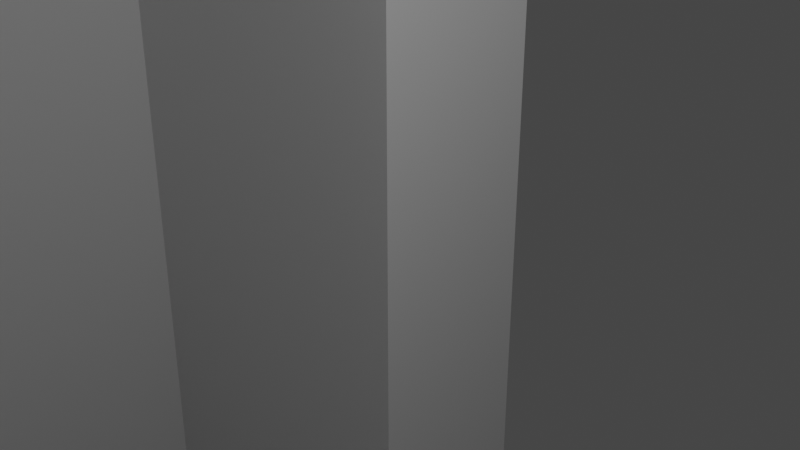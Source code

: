 # Source: frame-part-4.blend  (saved by Blender 3.6.13; exported with 4.5.12 LTS)
import bpy
from mathutils import Matrix  # noqa: F401  (used for matrix-valued properties, if any)

bpy.ops.wm.read_factory_settings(use_empty=True)
scene = bpy.context.scene
scene.name = 'Scene'

# ---- collections
col_collection = bpy.data.collections.new('Collection'); scene.collection.children.link(col_collection)

# ---- world
world_world = bpy.data.worlds.new('World'); scene.world = world_world
world_world.use_nodes = True; world_world.node_tree.nodes.clear()
_N = world_world.node_tree.nodes; _L = world_world.node_tree.links
n0 = _N.new('ShaderNodeOutputWorld'); n0.name = 'World Output'; n0.location = (300, 300)
n1 = _N.new('ShaderNodeBackground'); n1.name = 'Background'; n1.location = (10, 300)
n1.inputs[0].default_value = (0.05088, 0.05088, 0.05088, 1.0)
_L.new(n1.outputs[0], n0.inputs[0])
n0.is_active_output = True
world_world.color = (0.05088, 0.05088, 0.05088)
world_world.use_sun_shadow = False
world_world.sun_shadow_jitter_overblur = 0.0

# ---- cameras
cam_camera = bpy.data.cameras.new('Camera')
cam_camera.clip_end = 100.0
cam_camera.ortho_scale = 7.314

# ---- lights
light_light = bpy.data.lights.new('Light', 'POINT')
light_light.transmission_factor = 0.0
light_light.energy = 1000.0
light_light.shadow_soft_size = 0.1
light_light.shadow_maximum_resolution = 0.006
light_light.use_absolute_resolution = True

# ---- meshes
me_cube_008 = bpy.data.meshes.new('Cube.008')
me_cube_008.from_pydata([(-0.5, -0.5, -0.5), (-0.5, -0.5, 0.5), (-0.5, 0.5, -0.5), (-0.5, 0.5, 0.5), (0.5, -0.5, -0.5), (0.5, -0.5, 0.5), (0.5, 0.5, -0.5), (0.5, 0.5, 0.5), (0.5, -0.3708, 0.5), (0.5, 0.3708, 0.5), (0.5, 0.3708, -0.5), (0.5, -0.3708, -0.5), (-0.19, 0.3708, -0.5), (-0.19, -0.3708, -0.5), (-0.19, 0.3708, 0.5), (-0.19, -0.3708, 0.5)], [], [(0, 1, 3, 2), (2, 3, 7, 6), (5, 4, 11, 8), (6, 7, 9, 10), (4, 5, 1, 0), (4, 0, 2, 6, 10, 12, 13, 11), (9, 7, 3, 1, 5, 8, 15, 14), (15, 13, 12, 14), (10, 9, 14, 12), (11, 13, 15, 8)])
_uv = me_cube_008.uv_layers.new(name='UVMap')
_uv.uv.foreach_set('vector', [0.375, 0.0, 0.625, 0.0, 0.625, 0.25, 0.375, 0.25, 0.375, 0.25, 0.625, 0.25, 0.625, 0.5, 0.375, 0.5, 0.625, 0.75, 0.375, 0.75, 0.375, 0.7177, 0.625, 0.7177, 0.375, 0.5, 0.625, 0.5, 0.625, 0.5323, 0.375, 0.5323, 0.375, 0.75, 0.625, 0.75, 0.625, 1.0, 0.375, 1.0, 0.375, 0.75, 0.125, 0.75, 0.125, 0.5, 0.375, 0.5, 0.375, 0.5323, 0.2025, 0.5323, 0.2025, 0.7177, 0.375, 0.7177, 0.625, 0.5323, 0.625, 0.5, 0.875, 0.5, 0.875, 0.75, 0.625, 0.75, 0.625, 0.7177, 0.7975, 0.7177, 0.7975, 0.5323, 0.5735, 0.0, 0.4265, 0.0, 0.4265, 0.25, 0.5735, 0.25, 0.4265, 0.2545, 0.5735, 0.2545, 0.5735, 0.25, 0.4265, 0.25, 0.4265, 0.9955, 0.4265, 1.0, 0.5735, 1.0, 0.5735, 0.9955])
me_cube_008.update()
me_cube_019 = bpy.data.meshes.new('Cube.019')
me_cube_019.from_pydata([(0.001179, -0.3708, -0.1638), (-0.5, -0.5, 0.5), (0.4066, -0.4188, 0.1945), (0.4066, -0.3771, 0.1933), (0.001179, 0.3708, -0.1638), (0.3123, -0.4188, 0.2887), (-0.5, 0.5, 0.5), (0.4066, 0.4188, 0.1945), (0.3123, 0.4188, 0.2887), (0.3111, -0.3771, 0.2887), (0.5, -0.5, 0.5), (0.4066, 0.3771, 0.1933), (0.5, 0.5, 0.5), (0.3111, 0.3771, 0.2887), (0.5, 0.5, 0.1535), (0.5, -0.5, 0.1535), (-0.5, -0.5, 0.1582), (-0.5, 0.5, 0.1582), (0.5, -0.3771, 0.4776), (0.5, 0.3771, 0.2867), (0.5, 0.3771, 0.4776), (0.5, -0.3771, 0.2867), (0.1185, 0.5, -0.228), (-0.1138, 0.5, -0.228), (-0.1138, -0.5, -0.228), (0.1185, -0.5, -0.228), (0.5, -0.4188, 0.4764), (0.5, -0.3771, 0.2879), (0.5, -0.3771, 0.4764), (0.5, 0.4188, 0.4764), (0.5, 0.4188, 0.2879), (0.5, 0.3771, 0.2879), (0.5, 0.3771, 0.4764), (0.5, -0.4188, 0.2879), (0.3123, 0.3771, 0.2887), (0.4066, 0.3771, 0.1945), (0.3123, -0.3771, 0.2887), (0.4066, -0.3771, 0.1945), (-0.5, -0.3708, 0.3374), (-0.5, -0.3708, 0.5), (-0.5, 0.3708, 0.5), (-0.5, 0.3708, 0.3374), (0.5, -0.3708, 0.5), (0.5, 0.3708, 0.5), (0.5, 0.3708, 0.4776), (0.5, -0.3708, 0.4776), (0.3824, 0.3708, 0.2174), (0.3824, -0.3708, 0.2174), (0.3111, -0.3708, 0.2887), (0.3111, 0.3708, 0.2887)], [], [(40, 6, 17, 16, 1, 39, 38, 41), (22, 23, 17, 6, 12, 14), (26, 28, 18, 10, 15, 14, 12, 20, 32, 29, 30, 31, 19, 21, 27, 33), (10, 18, 45, 42), (20, 12, 43, 44), (25, 15, 10, 1, 16, 24), (39, 1, 10, 42), (43, 12, 6, 40), (22, 14, 15, 25), (24, 16, 17, 23), (48, 9, 3, 11, 13, 49, 46, 47), (34, 32, 20, 13, 11, 19, 31, 35), (37, 27, 21, 3, 9, 18, 28, 36), (11, 3, 21, 19), (49, 13, 20, 44), (18, 9, 48, 45), (23, 22, 25, 24), (36, 5, 2, 37), (35, 7, 8, 34), (29, 8, 7, 30), (5, 26, 33, 2), (31, 30, 7, 35), (37, 2, 33, 27), (26, 5, 36, 28), (8, 29, 32, 34), (38, 0, 4, 41), (44, 43, 40, 41, 4, 46, 49), (48, 47, 0, 38, 39, 42, 45), (4, 0, 47, 46)])
_uv = me_cube_019.uv_layers.new(name='UVMap')
_uv.uv.foreach_set('vector', [0.625, 0.2177, 0.625, 0.25, 0.5396, 0.25, 0.5396, 0.0, 0.625, 0.0, 0.625, 0.03229, 0.5843, 0.03229, 0.5843, 0.2177, 0.443, 0.4046, 0.443, 0.3465, 0.5396, 0.25, 0.625, 0.25, 0.625, 0.5, 0.5384, 0.5, 0.6191, 0.7297, 0.6191, 0.7193, 0.6194, 0.7193, 0.625, 0.75, 0.5384, 0.75, 0.5384, 0.5, 0.625, 0.5, 0.6194, 0.5307, 0.6191, 0.5307, 0.6191, 0.5203, 0.572, 0.5203, 0.572, 0.5307, 0.5717, 0.5307, 0.5717, 0.7193, 0.572, 0.7193, 0.572, 0.7297, 0.625, 0.75, 0.6194, 0.7193, 0.6194, 0.7177, 0.625, 0.7177, 0.6194, 0.5307, 0.625, 0.5, 0.625, 0.5323, 0.6194, 0.5323, 0.443, 0.8454, 0.5384, 0.75, 0.625, 0.75, 0.625, 1.0, 0.5396, 1.0, 0.443, 0.9035, 0.875, 0.7177, 0.875, 0.75, 0.625, 0.75, 0.625, 0.7177, 0.625, 0.5323, 0.625, 0.5, 0.875, 0.5, 0.875, 0.5323, 0.1324, 0.61, 0.1524, 0.61, 0.1524, 0.64, 0.1324, 0.64, 0.3964, 0.095, 0.4374, 0.095, 0.4374, 0.155, 0.3964, 0.155, 0.625, 0.002072, 0.625, 0.0, 0.375, 0.0, 0.375, 0.25, 0.625, 0.25, 0.625, 0.2479, 0.4383, 0.2479, 0.4383, 0.002072, 0.6235, 0.2506, 0.6235, 0.4487, 0.625, 0.4493, 0.625, 0.25, 0.375, 0.25, 0.375, 0.3486, 0.3765, 0.3492, 0.3765, 0.2506, 0.3765, 0.9994, 0.3765, 0.9008, 0.375, 0.9014, 0.375, 1.0, 0.625, 1.0, 0.625, 0.8007, 0.6235, 0.8013, 0.6235, 0.9994, 0.125, 0.5, 0.125, 0.75, 0.2236, 0.75, 0.2236, 0.5, 0.875, 0.5021, 0.875, 0.5, 0.6757, 0.5, 0.6757, 0.5021, 0.6757, 0.75, 0.875, 0.75, 0.875, 0.7479, 0.6757, 0.7479, 0.1982, 0.61, 0.2069, 0.61, 0.2069, 0.64, 0.1982, 0.64, 0.625, 0.01244, 0.625, 0.0, 0.375, 0.0, 0.375, 0.01244, 0.375, 0.2376, 0.375, 0.25, 0.625, 0.25, 0.625, 0.2376, 0.625, 0.4491, 0.625, 0.25, 0.375, 0.25, 0.375, 0.3491, 0.625, 1.0, 0.625, 0.8009, 0.375, 0.9009, 0.375, 1.0, 0.2241, 0.5124, 0.2241, 0.5, 0.125, 0.5, 0.125, 0.5124, 0.125, 0.7376, 0.125, 0.75, 0.2241, 0.75, 0.2241, 0.7376, 0.6759, 0.75, 0.875, 0.75, 0.875, 0.7376, 0.6759, 0.7376, 0.875, 0.5, 0.6759, 0.5, 0.6759, 0.5124, 0.875, 0.5124, 0.4375, 0.0, 0.375, 0.0, 0.375, 0.25, 0.4375, 0.25, 0.3839, 0.2814, 0.3853, 0.282, 0.4477, 0.2545, 0.4375, 0.25, 0.375, 0.25, 0.375, 0.271, 0.3839, 0.271, 0.3839, 0.979, 0.375, 0.979, 0.375, 1.0, 0.4375, 1.0, 0.4477, 0.9955, 0.3853, 0.968, 0.3839, 0.9686, 0.125, 0.5, 0.125, 0.75, 0.146, 0.75, 0.146, 0.5])
me_cube_019.update()
me_cube_020 = bpy.data.meshes.new('Cube.020')
me_cube_020.from_pydata([(0.2887, -0.4188, 0.3123), (0.5, -0.5, -0.5), (-0.1638, -0.3708, 0.001178), (0.2887, -0.3771, 0.3111), (-0.1638, 0.3708, 0.001178), (0.1945, -0.4188, 0.4066), (0.5, -0.5, 0.5), (0.2887, 0.4188, 0.3123), (0.1933, -0.3771, 0.4066), (0.1945, 0.4188, 0.4066), (0.5, 0.5, -0.5), (0.2887, 0.3771, 0.3111), (0.5, 0.5, 0.5), (0.1933, 0.3771, 0.4066), (0.1535, 0.5, 0.5), (0.1535, -0.5, 0.5), (0.1582, 0.5, -0.5), (0.1582, -0.5, -0.5), (0.2867, -0.3771, 0.5), (0.4776, -0.3771, 0.5), (0.4776, 0.3771, 0.5), (0.2867, 0.3771, 0.5), (-0.228, 0.5, -0.1138), (-0.228, 0.5, 0.1185), (-0.228, -0.5, -0.1138), (-0.228, -0.5, 0.1185), (0.2879, 0.3771, 0.5), (0.4764, 0.3771, 0.5), (0.4764, 0.4188, 0.5), (0.4764, -0.4188, 0.5), (0.2879, -0.4188, 0.5), (0.2879, -0.3771, 0.5), (0.4764, -0.3771, 0.5), (0.2879, 0.4188, 0.5), (0.1945, 0.3771, 0.4066), (0.2887, 0.3771, 0.3123), (0.1945, -0.3771, 0.4066), (0.2887, -0.3771, 0.3123), (0.5, -0.3708, 0.5), (0.5, 0.3708, 0.5), (0.5, -0.3708, -0.5), (0.5, 0.3708, -0.5), (0.3374, -0.3708, -0.5), (0.3374, 0.3708, -0.5), (0.4776, -0.3708, 0.5), (0.4776, 0.3708, 0.5), (0.2887, -0.3708, 0.3111), (0.2174, 0.3708, 0.3824), (0.2887, 0.3708, 0.3111), (0.2174, -0.3708, 0.3824)], [], [(22, 23, 14, 12, 10, 16), (6, 1, 40, 38), (10, 12, 39, 41), (25, 24, 17, 1, 6, 15), (1, 17, 16, 10, 41, 43, 42, 40), (39, 12, 20, 45), (44, 19, 6, 38), (28, 27, 20, 12, 14, 15, 6, 19, 32, 29, 30, 31, 18, 21, 26, 33), (25, 15, 14, 23), (22, 16, 17, 24), (47, 48, 11, 13, 8, 3, 46, 49), (26, 21, 13, 11, 20, 27, 35, 34), (32, 19, 3, 8, 18, 31, 36, 37), (46, 3, 19, 44), (45, 20, 11, 48), (18, 8, 13, 21), (22, 24, 25, 23), (35, 7, 9, 34), (5, 0, 37, 36), (33, 9, 7, 28), (29, 0, 5, 30), (37, 0, 29, 32), (27, 28, 7, 35), (9, 33, 26, 34), (31, 30, 5, 36), (4, 2, 42, 43), (41, 39, 45, 48, 47, 4, 43), (44, 38, 40, 42, 2, 49, 46), (2, 4, 47, 49)])
_uv = me_cube_020.uv_layers.new(name='UVMap')
_uv.uv.foreach_set('vector', [0.4715, 0.318, 0.5296, 0.318, 0.625, 0.4134, 0.625, 0.5, 0.375, 0.5, 0.375, 0.4146, 0.625, 0.75, 0.375, 0.75, 0.375, 0.7177, 0.625, 0.7177, 0.375, 0.5, 0.625, 0.5, 0.625, 0.5323, 0.375, 0.5323, 0.5296, 0.932, 0.4715, 0.932, 0.375, 0.8354, 0.375, 0.75, 0.625, 0.75, 0.625, 0.8366, 0.375, 0.75, 0.2896, 0.75, 0.2896, 0.5, 0.375, 0.5, 0.375, 0.5323, 0.3343, 0.5323, 0.3343, 0.7177, 0.375, 0.7177, 0.625, 0.5323, 0.625, 0.5, 0.6306, 0.5307, 0.6306, 0.5323, 0.6306, 0.7177, 0.6306, 0.7193, 0.625, 0.75, 0.625, 0.7177, 0.6309, 0.5203, 0.6309, 0.5307, 0.6306, 0.5307, 0.625, 0.5, 0.7116, 0.5, 0.7116, 0.75, 0.625, 0.75, 0.6306, 0.7193, 0.6309, 0.7193, 0.6309, 0.7297, 0.678, 0.7297, 0.678, 0.7193, 0.6783, 0.7193, 0.6783, 0.5307, 0.678, 0.5307, 0.678, 0.5203, 0.8676, 0.64, 0.8476, 0.64, 0.8476, 0.61, 0.8676, 0.61, 0.6036, 0.155, 0.5626, 0.155, 0.5626, 0.095, 0.6036, 0.095, 0.5617, 0.2479, 0.375, 0.2479, 0.375, 0.25, 0.625, 0.25, 0.625, 0.0, 0.375, 0.0, 0.375, 0.002072, 0.5617, 0.002072, 0.6235, 0.3492, 0.625, 0.3486, 0.625, 0.25, 0.375, 0.25, 0.375, 0.4493, 0.3765, 0.4487, 0.3765, 0.2506, 0.6235, 0.2506, 0.3765, 0.8013, 0.375, 0.8007, 0.375, 1.0, 0.625, 1.0, 0.625, 0.9014, 0.6235, 0.9008, 0.6235, 0.9994, 0.3765, 0.9994, 0.125, 0.7479, 0.125, 0.75, 0.3243, 0.75, 0.3243, 0.7479, 0.3243, 0.5021, 0.3243, 0.5, 0.125, 0.5, 0.125, 0.5021, 0.7764, 0.75, 0.875, 0.75, 0.875, 0.5, 0.7764, 0.5, 0.4482, 0.14, 0.4482, 0.11, 0.4569, 0.11, 0.4569, 0.14, 0.375, 0.2376, 0.375, 0.25, 0.625, 0.25, 0.625, 0.2376, 0.625, 0.0, 0.375, 0.0, 0.375, 0.01244, 0.625, 0.01244, 0.625, 0.3491, 0.625, 0.25, 0.375, 0.25, 0.375, 0.4491, 0.375, 0.8009, 0.375, 1.0, 0.625, 1.0, 0.625, 0.9009, 0.125, 0.7376, 0.125, 0.75, 0.3241, 0.75, 0.3241, 0.7376, 0.3241, 0.5124, 0.3241, 0.5, 0.125, 0.5, 0.125, 0.5124, 0.875, 0.5, 0.7759, 0.5, 0.7759, 0.5124, 0.875, 0.5124, 0.7759, 0.7376, 0.7759, 0.75, 0.875, 0.75, 0.875, 0.7376, 0.625, 0.25, 0.625, 0.0, 0.5625, 0.0, 0.5625, 0.25, 0.5523, 0.2545, 0.6147, 0.282, 0.6161, 0.2814, 0.6161, 0.271, 0.625, 0.271, 0.625, 0.25, 0.5625, 0.25, 0.6161, 0.9686, 0.6147, 0.968, 0.5523, 0.9955, 0.5625, 1.0, 0.625, 1.0, 0.625, 0.979, 0.6161, 0.979, 0.875, 0.75, 0.875, 0.5, 0.854, 0.5, 0.854, 0.75])
me_cube_020.update()
me_cube_029 = bpy.data.meshes.new('Cube.029')
me_cube_029.from_pydata([(-0.5, -0.5, -0.5), (-0.3667, -0.1648, 0.02381), (0.2018, -0.1861, -0.1122), (-0.3667, 0.1648, 0.02381), (0.2009, -0.1676, -0.1156), (0.2018, -0.1861, 0.432), (-0.5, -0.5, 0.5), (0.2018, 0.1861, -0.1122), (0.2009, -0.1676, 0.4354), (0.2018, 0.1861, 0.432), (-0.5, 0.5, -0.5), (0.2009, 0.1676, -0.1156), (-0.5, 0.5, 0.5), (0.2009, 0.1676, 0.4354), (0.5, -0.5, -0.5), (0.5, -0.5, 0.5), (0.5, 0.5, -0.5), (0.5, 0.5, 0.5), (0.5, -0.1676, 0.4354), (0.5, 0.1676, -0.1156), (0.5, 0.1676, 0.4354), (0.5, -0.1676, -0.1156), (0.5, -0.1861, 0.432), (0.5, 0.1861, 0.432), (0.5, 0.1676, 0.432), (0.5, 0.1861, -0.1122), (0.5, 0.1676, -0.1122), (0.5, -0.1861, -0.1122), (0.5, -0.1676, 0.432), (0.5, -0.1676, -0.1122), (0.2018, 0.1676, -0.1122), (0.2018, 0.1676, 0.432), (0.2018, -0.1676, -0.1122), (0.2018, -0.1676, 0.432), (0.5, -0.1648, 0.5), (0.5, 0.1648, 0.5), (0.5, 0.1648, 0.4354), (0.5, -0.1648, 0.4354), (-0.3667, -0.1648, 0.5), (-0.3667, 0.1648, 0.5), (0.2009, 0.1648, 0.02381), (0.2009, -0.1648, 0.02381), (0.2009, -0.1648, 0.4354), (0.2009, 0.1648, 0.4354)], [], [(0, 6, 12, 10), (10, 12, 17, 16), (22, 28, 18, 15, 14, 16, 17, 20, 24, 23, 25, 26, 19, 21, 29, 27), (15, 18, 37, 34), (20, 17, 35, 36), (14, 15, 6, 0), (10, 16, 14, 0), (35, 17, 12, 6, 15, 34, 38, 39), (41, 42, 8, 4, 11, 13, 43, 40), (31, 24, 20, 13, 11, 19, 26, 30), (29, 21, 4, 8, 18, 28, 33, 32), (11, 4, 21, 19), (43, 13, 20, 36), (18, 8, 42, 37), (33, 5, 2, 32), (7, 9, 31, 30), (23, 9, 7, 25), (27, 2, 5, 22), (26, 25, 7, 30), (32, 2, 27, 29), (22, 5, 33, 28), (9, 23, 24, 31), (38, 1, 3, 39), (36, 35, 39, 3, 40, 43), (41, 1, 38, 34, 37, 42), (3, 1, 41, 40)])
_uv = me_cube_029.uv_layers.new(name='UVMap')
_uv.uv.foreach_set('vector', [0.375, 0.0, 0.625, 0.0, 0.625, 0.25, 0.375, 0.25, 0.375, 0.25, 0.625, 0.25, 0.625, 0.5, 0.375, 0.5, 0.608, 0.6715, 0.608, 0.6669, 0.6088, 0.6669, 0.625, 0.75, 0.375, 0.75, 0.375, 0.5, 0.625, 0.5, 0.6088, 0.5831, 0.608, 0.5831, 0.608, 0.5785, 0.4719, 0.5785, 0.4719, 0.5831, 0.4711, 0.5831, 0.4711, 0.6669, 0.4719, 0.6669, 0.4719, 0.6715, 0.625, 0.75, 0.6088, 0.6669, 0.6088, 0.6662, 0.625, 0.6662, 0.6088, 0.5831, 0.625, 0.5, 0.625, 0.5838, 0.6088, 0.5838, 0.375, 0.75, 0.625, 0.75, 0.625, 1.0, 0.375, 1.0, 0.125, 0.5, 0.375, 0.5, 0.375, 0.75, 0.125, 0.75, 0.625, 0.5838, 0.625, 0.5, 0.875, 0.5, 0.875, 0.75, 0.625, 0.75, 0.625, 0.6662, 0.8417, 0.6662, 0.8417, 0.5838, 0.4383, 0.002072, 0.625, 0.002072, 0.625, 0.0, 0.375, 0.0, 0.375, 0.25, 0.625, 0.25, 0.625, 0.2479, 0.4383, 0.2479, 0.6235, 0.2506, 0.6235, 0.4621, 0.625, 0.4621, 0.625, 0.25, 0.375, 0.25, 0.375, 0.4621, 0.3765, 0.4621, 0.3765, 0.2506, 0.3765, 0.7879, 0.375, 0.7879, 0.375, 1.0, 0.625, 1.0, 0.625, 0.7879, 0.6235, 0.7879, 0.6235, 0.9994, 0.3765, 0.9994, 0.125, 0.5, 0.125, 0.75, 0.3371, 0.75, 0.3371, 0.5, 0.875, 0.5021, 0.875, 0.5, 0.6629, 0.5, 0.6629, 0.5021, 0.6629, 0.75, 0.875, 0.75, 0.875, 0.7479, 0.6629, 0.7479, 0.625, 0.01244, 0.625, 0.0, 0.375, 0.0, 0.375, 0.01244, 0.375, 0.25, 0.625, 0.25, 0.625, 0.2376, 0.375, 0.2376, 0.625, 0.4625, 0.625, 0.25, 0.375, 0.25, 0.375, 0.4625, 0.375, 0.7875, 0.375, 1.0, 0.625, 1.0, 0.625, 0.7875, 0.3375, 0.5124, 0.3375, 0.5, 0.125, 0.5, 0.125, 0.5124, 0.125, 0.7376, 0.125, 0.75, 0.3375, 0.75, 0.3375, 0.7376, 0.6625, 0.75, 0.875, 0.75, 0.875, 0.7376, 0.6625, 0.7376, 0.875, 0.5, 0.6625, 0.5, 0.6625, 0.5124, 0.875, 0.5124, 0.3853, 0.0, 0.375, 0.0, 0.375, 0.25, 0.3853, 0.25, 0.3839, 0.2821, 0.3853, 0.2821, 0.3853, 0.25, 0.375, 0.25, 0.375, 0.271, 0.3839, 0.271, 0.375, 0.979, 0.375, 1.0, 0.3853, 1.0, 0.3853, 0.9679, 0.3839, 0.9679, 0.3839, 0.979, 0.125, 0.5, 0.125, 0.75, 0.146, 0.75, 0.146, 0.5])
me_cube_029.update()

# ---- objects
ob_light = bpy.data.objects.new('Light', light_light)
ob_camera = bpy.data.objects.new('Camera', cam_camera)
ob_frame_right = bpy.data.objects.new('frame right', me_cube_008)
ob_box_bottom_right_corner = bpy.data.objects.new('box bottom right corner', me_cube_019)
ob_box_top_right_corner = bpy.data.objects.new('box top right corner', me_cube_020)
ob_box_bottom_right_support = bpy.data.objects.new('box bottom right support', me_cube_029)

# ---- transforms, parenting, visibility, modifiers, constraints
ob_light.location = (-177.2, 6.261, 5.904)
ob_light.rotation_euler = (0.6503, 0.05522, 1.866)
ob_light.lock_rotations_4d = False
ob_light.empty_display_type = 'ARROWS'
ob_light.color = (0.0, 0.0, 0.0, 0.0)
ob_light.lineart.crease_threshold = 0.0
ob_camera.location = (-174.0, -1.67, 4.958)
ob_camera.rotation_euler = (1.109, 0.0, 0.8149)
ob_camera.lock_rotations_4d = False
ob_camera.empty_display_type = 'ARROWS'
ob_camera.color = (0.0, 0.0, 0.0, 0.0)
ob_camera.display_type = 'WIRE'
ob_camera.lineart.crease_threshold = 0.0
ob_frame_right.location = (-190.5, 0.0, 0.0)
ob_frame_right.scale = (10.0, 24.0, 100.0)
ob_frame_right.show_wire = True
ob_box_bottom_right_corner.location = (-185.5, 0.0, -78.0)
ob_box_bottom_right_corner.rotation_euler = (0.0, 0.7854, 0.0)
ob_box_bottom_right_corner.scale = (60.0, 24.0, 60.0)
ob_box_bottom_right_corner.show_wire = True
ob_box_top_right_corner.location = (-185.5, 0.0, 78.0)
ob_box_top_right_corner.rotation_euler = (0.0, 0.7854, 0.0)
ob_box_top_right_corner.scale = (60.0, 24.0, 60.0)
ob_box_top_right_corner.show_wire = True
ob_box_bottom_right_support.location = (-171.5, 0.0, -85.35)
ob_box_bottom_right_support.scale = (57.0, 54.0, 14.7)
ob_box_bottom_right_support.show_wire = True

# ---- collection membership
col_collection.objects.link(ob_light)
col_collection.objects.link(ob_camera)
col_collection.objects.link(ob_frame_right)
col_collection.objects.link(ob_box_bottom_right_corner)
col_collection.objects.link(ob_box_top_right_corner)
col_collection.objects.link(ob_box_bottom_right_support)

# ---- scene / render settings (as saved in the file)
scene.camera = ob_camera
scene.frame_start = 1; scene.frame_end = 250; scene.frame_set(0)
scene.render.engine = 'BLENDER_EEVEE_NEXT'
scene.cycles.sampling_pattern = 'TABULATED_SOBOL'
scene.view_settings.view_transform = 'Filmic'
bpy.context.view_layer.update()
